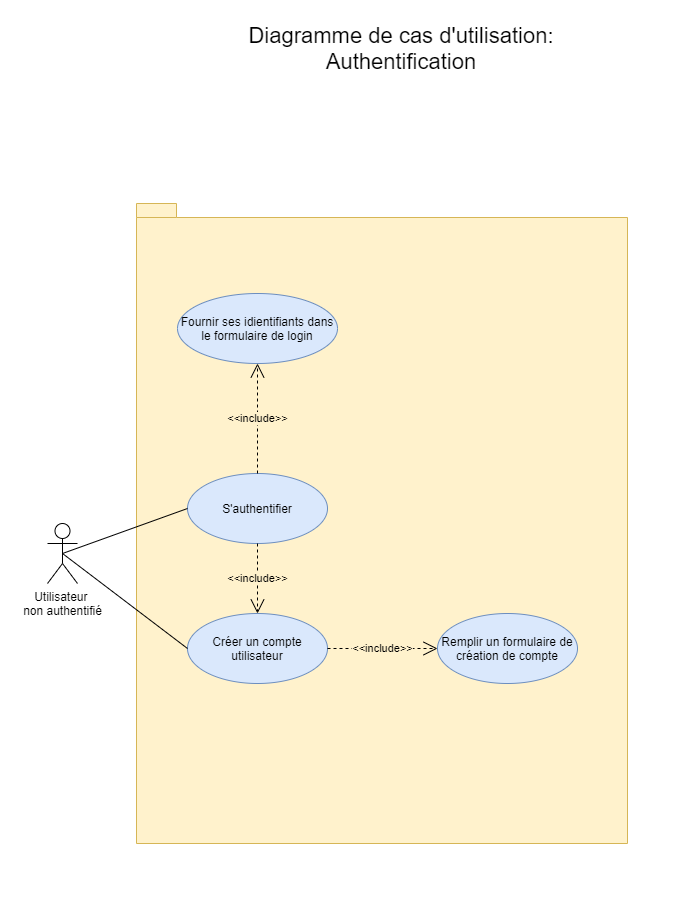

The diagram above was exported from draw.io. Its source (the exported page's mxGraphModel, read from the mxfile embedded in the PNG):
<mxGraphModel dx="813" dy="441" grid="1" gridSize="10" guides="1" tooltips="1" connect="1" arrows="1" fold="1" page="1" pageScale="1" pageWidth="827" pageHeight="1169" math="0" shadow="0">
  <root>
    <mxCell id="0" />
    <mxCell id="1" parent="0" />
    <mxCell id="iKnP2eTVbJEimRcMlpuj-2" value="" style="shape=folder;fontStyle=1;spacingTop=10;tabWidth=40;tabHeight=14;tabPosition=left;html=1;fillColor=#fff2cc;strokeColor=#d6b656;" parent="1" vertex="1">
      <mxGeometry x="149" y="280" width="491" height="640" as="geometry" />
    </mxCell>
    <mxCell id="iKnP2eTVbJEimRcMlpuj-3" value="Utilisateur &lt;br&gt;non authentifié" style="shape=umlActor;verticalLabelPosition=bottom;labelBackgroundColor=#ffffff;verticalAlign=top;html=1;" parent="1" vertex="1">
      <mxGeometry x="60" y="600" width="30" height="60" as="geometry" />
    </mxCell>
    <mxCell id="iKnP2eTVbJEimRcMlpuj-4" value="S'authentifier&lt;br&gt;" style="ellipse;whiteSpace=wrap;html=1;fillColor=#dae8fc;strokeColor=#6c8ebf;" parent="1" vertex="1">
      <mxGeometry x="200" y="550" width="140" height="70" as="geometry" />
    </mxCell>
    <mxCell id="iKnP2eTVbJEimRcMlpuj-5" value="Créer un compte utilisateur" style="ellipse;whiteSpace=wrap;html=1;fillColor=#dae8fc;strokeColor=#6c8ebf;" parent="1" vertex="1">
      <mxGeometry x="200" y="690" width="140" height="70" as="geometry" />
    </mxCell>
    <mxCell id="iKnP2eTVbJEimRcMlpuj-6" value="Fournir ses idientifiants dans le formulaire de login" style="ellipse;whiteSpace=wrap;html=1;fillColor=#dae8fc;strokeColor=#6c8ebf;" parent="1" vertex="1">
      <mxGeometry x="190" y="370" width="160" height="70" as="geometry" />
    </mxCell>
    <mxCell id="iKnP2eTVbJEimRcMlpuj-9" value="&amp;lt;&amp;lt;include&amp;gt;&amp;gt;" style="endArrow=open;endSize=12;dashed=1;html=1;entryX=0.5;entryY=1;entryDx=0;entryDy=0;exitX=0.5;exitY=0;exitDx=0;exitDy=0;labelBackgroundColor=#FFF2CC;" parent="1" source="iKnP2eTVbJEimRcMlpuj-4" target="iKnP2eTVbJEimRcMlpuj-6" edge="1">
      <mxGeometry width="160" relative="1" as="geometry">
        <mxPoint x="200" y="515" as="sourcePoint" />
        <mxPoint x="360" y="515" as="targetPoint" />
      </mxGeometry>
    </mxCell>
    <mxCell id="iKnP2eTVbJEimRcMlpuj-10" value="&amp;lt;&amp;lt;include&amp;gt;&amp;gt;" style="endArrow=open;endSize=12;dashed=1;html=1;entryX=0.5;entryY=0;entryDx=0;entryDy=0;exitX=0.5;exitY=1;exitDx=0;exitDy=0;labelBackgroundColor=#FFF2CC;" parent="1" source="iKnP2eTVbJEimRcMlpuj-4" target="iKnP2eTVbJEimRcMlpuj-5" edge="1">
      <mxGeometry width="160" relative="1" as="geometry">
        <mxPoint x="390" y="595" as="sourcePoint" />
        <mxPoint x="550" y="595" as="targetPoint" />
      </mxGeometry>
    </mxCell>
    <mxCell id="iKnP2eTVbJEimRcMlpuj-11" value="&lt;font style=&quot;font-size: 22px&quot;&gt;Diagramme de cas d'utilisation:&lt;br&gt;Authentification&lt;/font&gt;" style="text;html=1;strokeColor=none;fillColor=none;align=center;verticalAlign=middle;whiteSpace=wrap;rounded=0;" parent="1" vertex="1">
      <mxGeometry x="244" y="100" width="340" height="50" as="geometry" />
    </mxCell>
    <mxCell id="iKnP2eTVbJEimRcMlpuj-12" value="" style="endArrow=none;html=1;labelBackgroundColor=none;entryX=0;entryY=0.5;entryDx=0;entryDy=0;exitX=0.5;exitY=0.5;exitDx=0;exitDy=0;exitPerimeter=0;" parent="1" source="iKnP2eTVbJEimRcMlpuj-3" target="iKnP2eTVbJEimRcMlpuj-4" edge="1">
      <mxGeometry width="50" height="50" relative="1" as="geometry">
        <mxPoint x="130" y="490" as="sourcePoint" />
        <mxPoint x="180" y="440" as="targetPoint" />
      </mxGeometry>
    </mxCell>
    <mxCell id="iKnP2eTVbJEimRcMlpuj-13" value="" style="endArrow=none;html=1;exitX=0.5;exitY=0.5;exitDx=0;exitDy=0;exitPerimeter=0;entryX=0;entryY=0.5;entryDx=0;entryDy=0;" parent="1" source="iKnP2eTVbJEimRcMlpuj-3" target="iKnP2eTVbJEimRcMlpuj-5" edge="1">
      <mxGeometry width="50" height="50" relative="1" as="geometry">
        <mxPoint x="180" y="730" as="sourcePoint" />
        <mxPoint x="230" y="680" as="targetPoint" />
      </mxGeometry>
    </mxCell>
    <mxCell id="iKnP2eTVbJEimRcMlpuj-14" value="Remplir un formulaire de création de compte" style="ellipse;whiteSpace=wrap;html=1;fillColor=#dae8fc;strokeColor=#6c8ebf;" parent="1" vertex="1">
      <mxGeometry x="450" y="690" width="140" height="70" as="geometry" />
    </mxCell>
    <mxCell id="iKnP2eTVbJEimRcMlpuj-15" value="&amp;lt;&amp;lt;include&amp;gt;&amp;gt;" style="endArrow=open;endSize=12;dashed=1;html=1;exitX=1;exitY=0.5;exitDx=0;exitDy=0;labelBackgroundColor=#FFF2CC;" parent="1" source="iKnP2eTVbJEimRcMlpuj-5" target="iKnP2eTVbJEimRcMlpuj-14" edge="1">
      <mxGeometry width="160" relative="1" as="geometry">
        <mxPoint x="400" y="730" as="sourcePoint" />
        <mxPoint x="400" y="850" as="targetPoint" />
      </mxGeometry>
    </mxCell>
  </root>
</mxGraphModel>